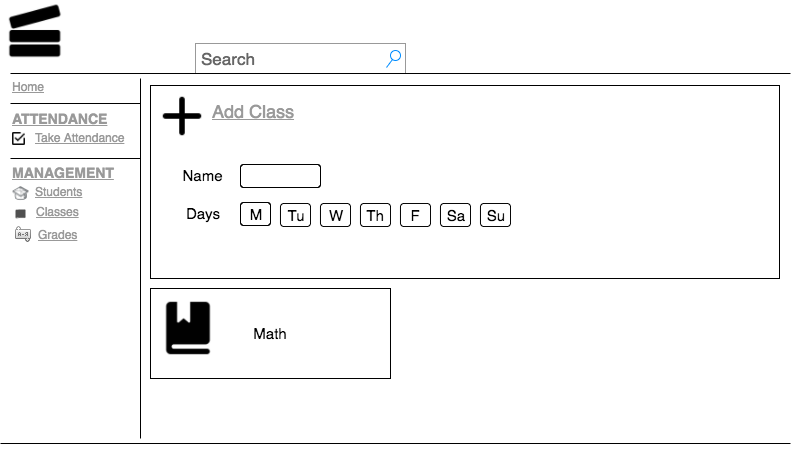

The diagram above was exported from draw.io. Its source (the exported page's mxGraphModel, read from the mxfile embedded in the PNG):
<mxGraphModel dx="905" dy="744" grid="1" gridSize="10" guides="1" tooltips="1" connect="1" arrows="1" fold="1" page="0" pageScale="1" pageWidth="826" pageHeight="1169" background="#ffffff" math="0" shadow="0">
  <root>
    <mxCell id="0" />
    <mxCell id="1" parent="0" />
    <mxCell id="2" value="" style="line;direction=south;strokeWidth=1;html=1;" vertex="1" parent="1">
      <mxGeometry x="145" y="110" width="10" height="360" as="geometry" />
    </mxCell>
    <mxCell id="3" value="Search" style="strokeWidth=1;shape=mxgraph.mockup.forms.searchBox;strokeColor=#999999;mainText=;strokeColor2=#008cff;fontColor=#666666;fontSize=17;align=left;spacingLeft=3;html=1;" vertex="1" parent="1">
      <mxGeometry x="204.99999999999983" y="75" width="210.0000000000001" height="30" as="geometry" />
    </mxCell>
    <mxCell id="4" value="" style="line;strokeWidth=1;html=1;" vertex="1" parent="1">
      <mxGeometry x="20" y="100" width="780" height="10" as="geometry" />
    </mxCell>
    <mxCell id="5" value="" style="line;strokeWidth=1;html=1;" vertex="1" parent="1">
      <mxGeometry x="19.999999999999936" y="130.00000000000006" width="130.00000000000006" height="10" as="geometry" />
    </mxCell>
    <mxCell id="6" value="Home" style="text;spacingTop=-5;fontColor=#999999;fontStyle=4;html=1;" vertex="1" parent="1">
      <mxGeometry x="20.00000000000003" y="110.00000000000013" width="30" height="20" as="geometry" />
    </mxCell>
    <mxCell id="7" value="ATTENDANCE" style="text;spacingTop=-5;fontColor=#999999;fontStyle=5;fontSize=14;html=1;" vertex="1" parent="1">
      <mxGeometry x="19.999999999999808" y="141.00000000000003" width="30" height="20" as="geometry" />
    </mxCell>
    <mxCell id="8" value="Take Attendance" style="text;spacingTop=-5;fontColor=#999999;fontStyle=4;html=1;" vertex="1" parent="1">
      <mxGeometry x="43.00000000000006" y="161.00000000000009" width="30" height="20" as="geometry" />
    </mxCell>
    <mxCell id="9" value="" style="line;strokeWidth=1;html=1;" vertex="1" parent="1">
      <mxGeometry x="19.999999999999968" y="185.00000000000063" width="130.00000000000006" height="10" as="geometry" />
    </mxCell>
    <mxCell id="10" value="MANAGEMENT" style="text;spacingTop=-5;fontColor=#999999;fontStyle=5;fontSize=14;html=1;" vertex="1" parent="1">
      <mxGeometry x="19.99999999999984" y="195.00000000000057" width="30" height="20" as="geometry" />
    </mxCell>
    <mxCell id="11" value="Students" style="text;spacingTop=-5;fontColor=#999999;fontStyle=4;html=1;" vertex="1" parent="1">
      <mxGeometry x="43.000000000000085" y="215.00000000000068" width="30" height="20" as="geometry" />
    </mxCell>
    <mxCell id="12" value="Classes" style="text;spacingTop=-5;fontColor=#999999;fontStyle=4;html=1;" vertex="1" parent="1">
      <mxGeometry x="44.000000000000185" y="235.00000000000057" width="30" height="20" as="geometry" />
    </mxCell>
    <mxCell id="13" value="" style="line;strokeWidth=1;html=1;" vertex="1" parent="1">
      <mxGeometry x="9.99999999999978" y="470" width="790.0000000000002" height="10" as="geometry" />
    </mxCell>
    <mxCell id="14" value="" style="shape=image;html=1;verticalAlign=top;verticalLabelPosition=bottom;labelBackgroundColor=#ffffff;imageAspect=0;aspect=fixed;image=https://cdn1.iconfinder.com/data/icons/material-core/18/check-box-outline-128.png" vertex="1" parent="1">
      <mxGeometry x="22" y="164" width="13" height="13" as="geometry" />
    </mxCell>
    <mxCell id="15" value="" style="shape=image;html=1;verticalAlign=top;verticalLabelPosition=bottom;labelBackgroundColor=#ffffff;imageAspect=0;aspect=fixed;image=https://cdn2.iconfinder.com/data/icons/hand-drawn-academic-icons-2/300/handdrawn-graduation-cap-128.png" vertex="1" parent="1">
      <mxGeometry x="22" y="217" width="17" height="17" as="geometry" />
    </mxCell>
    <mxCell id="16" value="" style="shadow=0;dashed=0;html=1;strokeColor=none;fillColor=#505050;labelPosition=center;verticalLabelPosition=bottom;verticalAlign=top;shape=mxgraph.office.concepts.book_journal;" vertex="1" parent="1">
      <mxGeometry x="25" y="241" width="10" height="9" as="geometry" />
    </mxCell>
    <mxCell id="17" value="" style="shape=image;html=1;verticalAlign=top;verticalLabelPosition=bottom;labelBackgroundColor=#ffffff;imageAspect=0;aspect=fixed;image=https://cdn4.iconfinder.com/data/icons/miu/24/editor-books-library-collection-glyph-128.png;rotation=-90;" vertex="1" parent="1">
      <mxGeometry x="17" y="32" width="58" height="58" as="geometry" />
    </mxCell>
    <mxCell id="18" value="Grades" style="text;spacingTop=-5;fontColor=#999999;fontStyle=4;html=1;" vertex="1" parent="1">
      <mxGeometry x="46.000000000000185" y="258.00000000000057" width="30" height="20" as="geometry" />
    </mxCell>
    <mxCell id="19" value="" style="shape=image;html=1;verticalAlign=top;verticalLabelPosition=bottom;labelBackgroundColor=#ffffff;imageAspect=0;aspect=fixed;image=https://cdn2.iconfinder.com/data/icons/ledicons/sort_alphabet.png" vertex="1" parent="1">
      <mxGeometry x="25" y="258" width="16" height="16" as="geometry" />
    </mxCell>
    <mxCell id="20" value="" style="whiteSpace=wrap;html=1;" vertex="1" parent="1">
      <mxGeometry x="160" y="117" width="629" height="193" as="geometry" />
    </mxCell>
    <mxCell id="21" value="Add Class" style="text;spacingTop=-5;fontColor=#999999;fontStyle=4;html=1;fontSize=18;" vertex="1" parent="1">
      <mxGeometry x="220.00000000000023" y="131.00000000000057" width="30" height="20" as="geometry" />
    </mxCell>
    <mxCell id="22" value="" style="shape=image;html=1;verticalAlign=top;verticalLabelPosition=bottom;labelBackgroundColor=#ffffff;imageAspect=0;aspect=fixed;image=https://cdn4.iconfinder.com/data/icons/wirecons-free-vector-icons/32/add-128.png;fontSize=18;" vertex="1" parent="1">
      <mxGeometry x="170" y="126" width="44" height="44" as="geometry" />
    </mxCell>
    <mxCell id="23" value="Name" style="text;html=1;strokeColor=none;fillColor=none;align=center;verticalAlign=middle;whiteSpace=wrap;fontSize=15;" vertex="1" parent="1">
      <mxGeometry x="192" y="197" width="40" height="20" as="geometry" />
    </mxCell>
    <mxCell id="24" value="Days" style="text;html=1;strokeColor=none;fillColor=none;align=center;verticalAlign=middle;whiteSpace=wrap;fontSize=15;" vertex="1" parent="1">
      <mxGeometry x="192" y="235" width="40" height="20" as="geometry" />
    </mxCell>
    <mxCell id="25" value="" style="rounded=1;whiteSpace=wrap;html=1;fontSize=15;" vertex="1" parent="1">
      <mxGeometry x="250" y="196" width="80" height="23" as="geometry" />
    </mxCell>
    <mxCell id="26" value="M" style="rounded=1;whiteSpace=wrap;html=1;fontSize=15;" vertex="1" parent="1">
      <mxGeometry x="250" y="234" width="30" height="23" as="geometry" />
    </mxCell>
    <mxCell id="27" value="Tu" style="rounded=1;whiteSpace=wrap;html=1;fontSize=15;" vertex="1" parent="1">
      <mxGeometry x="290" y="235" width="30" height="23" as="geometry" />
    </mxCell>
    <mxCell id="28" value="Su" style="rounded=1;whiteSpace=wrap;html=1;fontSize=15;" vertex="1" parent="1">
      <mxGeometry x="490" y="235" width="30" height="23" as="geometry" />
    </mxCell>
    <mxCell id="29" value="Sa" style="rounded=1;whiteSpace=wrap;html=1;fontSize=15;" vertex="1" parent="1">
      <mxGeometry x="450" y="235" width="30" height="23" as="geometry" />
    </mxCell>
    <mxCell id="30" value="F" style="rounded=1;whiteSpace=wrap;html=1;fontSize=15;" vertex="1" parent="1">
      <mxGeometry x="410" y="235" width="30" height="23" as="geometry" />
    </mxCell>
    <mxCell id="31" value="Th" style="rounded=1;whiteSpace=wrap;html=1;fontSize=15;" vertex="1" parent="1">
      <mxGeometry x="370" y="235" width="30" height="23" as="geometry" />
    </mxCell>
    <mxCell id="32" value="W" style="rounded=1;whiteSpace=wrap;html=1;fontSize=15;" vertex="1" parent="1">
      <mxGeometry x="330" y="235" width="30" height="23" as="geometry" />
    </mxCell>
    <mxCell id="33" value="Math" style="whiteSpace=wrap;html=1;fontSize=15;" vertex="1" parent="1">
      <mxGeometry x="160" y="320" width="240" height="90" as="geometry" />
    </mxCell>
    <mxCell id="34" value="" style="shape=image;html=1;verticalAlign=top;verticalLabelPosition=bottom;labelBackgroundColor=#ffffff;imageAspect=0;aspect=fixed;image=https://cdn3.iconfinder.com/data/icons/wpzoom-developer-icon-set/500/78-128.png;fontSize=15;" vertex="1" parent="1">
      <mxGeometry x="168" y="330" width="60" height="60" as="geometry" />
    </mxCell>
  </root>
</mxGraphModel>